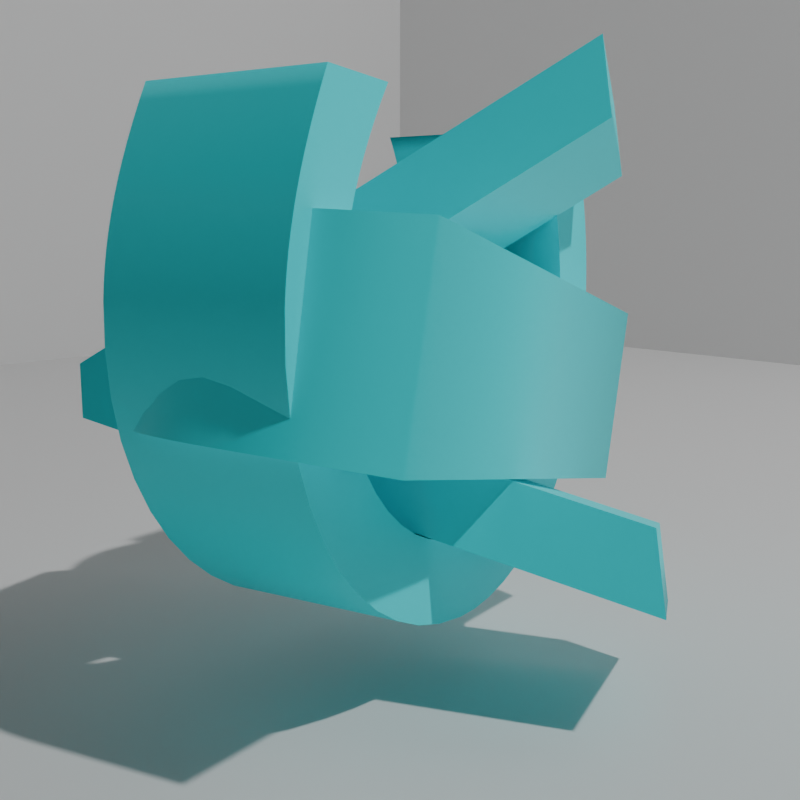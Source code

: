 # Source: card8-FernandaDiniz.blend  (saved by Blender 5.2.44; exported with 4.5.12 LTS)
import bpy
from mathutils import Matrix  # noqa: F401  (used for matrix-valued properties, if any)

bpy.ops.wm.read_factory_settings(use_empty=True)
scene = bpy.context.scene
scene.name = 'Scene'

# ---- collections
col_collection = bpy.data.collections.new('Collection'); scene.collection.children.link(col_collection)

# ---- materials (node trees are filled in below, after node groups)
mat_letter_material = bpy.data.materials.new('Letter Material')

# ---- material node trees
mat_letter_material.use_nodes = True; mat_letter_material.node_tree.nodes.clear()
_N = mat_letter_material.node_tree.nodes; _L = mat_letter_material.node_tree.links
n0 = _N.new('ShaderNodeBsdfPrincipled'); n0.name = 'Principled BSDF'; n0.location = (-200, 100)
n0.inputs[0].default_value = (0.0, 0.935, 1.0, 1.0)
n0.inputs[10].default_value = 0.005
n1 = _N.new('ShaderNodeOutputMaterial'); n1.name = 'Material Output'; n1.location = (200, 100)
_L.new(n0.outputs[0], n1.inputs[0])
n1.is_active_output = True

# ---- world
world_world = bpy.data.worlds.new('World'); scene.world = world_world
world_world.use_nodes = True; world_world.node_tree.nodes.clear()
_N = world_world.node_tree.nodes; _L = world_world.node_tree.links
n0 = _N.new('ShaderNodeOutputWorld'); n0.name = 'World Output'; n0.location = (200, 100)
n1 = _N.new('ShaderNodeBackground'); n1.name = 'Background'; n1.location = (-200, 100)
n1.inputs[0].default_value = (0.05088, 0.05088, 0.05088, 1.0)
_L.new(n1.outputs[0], n0.inputs[0])
n0.is_active_output = True
world_world.color = (0.05088, 0.05088, 0.05088)
world_world.sun_shadow_jitter_overblur = 0.0

# ---- cameras
cam_camera = bpy.data.cameras.new('Camera')
cam_camera.clip_end = 100.0
cam_camera.ortho_scale = 7.314

# ---- lights
light_light = bpy.data.lights.new('Light', 'POINT')
light_light.energy = 1000.0
light_light.shadow_soft_size = 0.1

# ---- meshes
me_cube_001 = bpy.data.meshes.new('Cube.001')
me_cube_001.from_pydata([(-1.0, -1.0, -1.0), (-1.0, -1.0, 1.0), (-1.0, 1.0, -1.0), (-1.0, 1.0, 1.0), (1.0, -1.0, -1.0), (1.0, 1.0, -1.0), (1.0, 1.0, 1.0)], [], [(0, 2, 3, 1), (2, 5, 6, 3), (2, 0, 4, 5)])
_uv = me_cube_001.uv_layers.new(name='UVMap')
_uv.uv.foreach_set('vector', [0.375, 0.0, 0.375, 0.25, 0.625, 0.25, 0.625, 0.0, 0.375, 0.25, 0.375, 0.5, 0.625, 0.5, 0.625, 0.25, 0.125, 0.5, 0.125, 0.75, 0.375, 0.75, 0.375, 0.5])
me_cube_001.update()

# ---- curves / text
txt_text = bpy.data.curves.new('Text', 'FONT')
txt_text.dimensions = '2D'
txt_text.body = 'A'
txt_text.materials.append(mat_letter_material)
txt_text.extrude = 0.12
txt_text.align_x = 'CENTER'
txt_text.align_y = 'CENTER'
txt_text_001 = bpy.data.curves.new('Text.001', 'FONT')
txt_text_001.dimensions = '2D'
txt_text_001.body = 'B'
txt_text_001.materials.append(mat_letter_material)
txt_text_001.extrude = 0.12
txt_text_001.align_x = 'CENTER'
txt_text_001.align_y = 'CENTER'
txt_text_002 = bpy.data.curves.new('Text.002', 'FONT')
txt_text_002.dimensions = '2D'
txt_text_002.body = 'C'
txt_text_002.materials.append(mat_letter_material)
txt_text_002.extrude = 0.12
txt_text_002.align_x = 'CENTER'
txt_text_002.align_y = 'CENTER'

# ---- objects
ob_light = bpy.data.objects.new('Light', light_light)
ob_camera = bpy.data.objects.new('Camera', cam_camera)
ob_cube = bpy.data.objects.new('Cube', me_cube_001)
ob_a = bpy.data.objects.new('A', txt_text)
ob_b = bpy.data.objects.new('B', txt_text_001)
ob_c = bpy.data.objects.new('C', txt_text_002)

# ---- transforms, parenting, visibility, modifiers, constraints
ob_light.location = (4.076, 1.005, 5.904)
ob_light.rotation_euler = (0.6503, 0.05522, 1.866)
ob_light.lock_rotations_4d = False
ob_light.empty_display_type = 'ARROWS'
ob_light.color = (0.0, 0.0, 0.0, 0.0)
ob_light.lineart.crease_threshold = 0.0
ob_camera.location = (1.0, -1.0, 0.6)
ob_camera.rotation_euler = (1.396, 0.0, 0.7854)
ob_camera.lock_rotations_4d = False
ob_camera.empty_display_type = 'ARROWS'
ob_camera.color = (0.0, 0.0, 0.0, 0.0)
ob_camera.display_type = 'WIRE'
ob_camera.lineart.crease_threshold = 0.0
ob_cube.location = (0.0, 0.0, 3.0)
ob_cube.scale = (3.0, 3.0, 3.0)
ob_a.location = (0.0, 0.0, 0.4)
ob_a.rotation_euler = (5.758, 5.007, 2.649)
ob_b.location = (0.0, 0.0, 0.4)
ob_b.rotation_euler = (3.359, 3.185, 0.3175)
ob_c.location = (0.0, 0.0, 0.4)
ob_c.rotation_euler = (4.531, 4.621, 5.11)

# ---- collection membership
col_collection.objects.link(ob_light)
col_collection.objects.link(ob_camera)
col_collection.objects.link(ob_cube)
col_collection.objects.link(ob_a)
col_collection.objects.link(ob_b)
col_collection.objects.link(ob_c)

# ---- scene / render settings (as saved in the file)
scene.camera = ob_camera
scene.frame_start = 1; scene.frame_end = 250; scene.frame_set(1)
scene.render.engine = 'CYCLES'
scene.render.resolution_x = 224
scene.render.resolution_y = 224
scene.render.bake_bias = 0.0
scene.render.bake_samples = 0
scene.render.compositor_device = 'GPU'
scene.cycles.samples = 128
scene.eevee.use_volume_custom_range = False
scene.eevee.fast_gi_thickness_near = 0.1
scene.eevee.fast_gi_thickness_far = 0.0
scene.eevee.ray_tracing_options.screen_trace_thickness = 0.1
bpy.context.view_layer.update()
